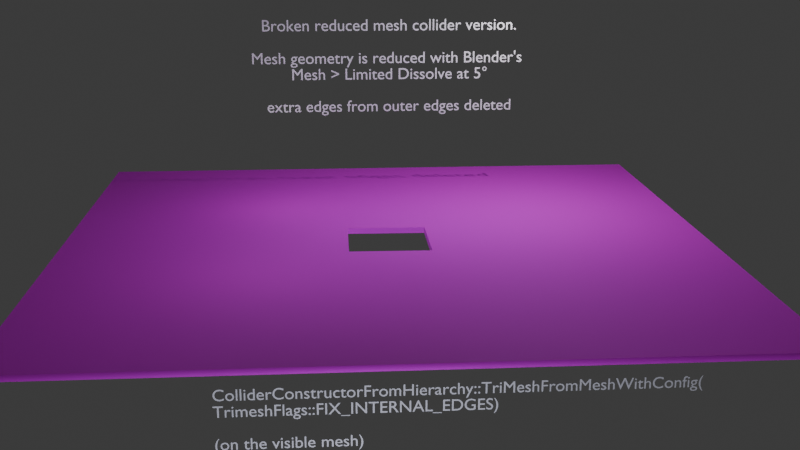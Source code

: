 # Source: level.blend  (saved by Blender 5.1.30; exported with 4.5.12 LTS)
import bpy
from mathutils import Matrix  # noqa: F401  (used for matrix-valued properties, if any)

bpy.ops.wm.read_factory_settings(use_empty=True)
scene = bpy.context.scene
scene.name = 'Scene Working ColliderConstructor 2'

# ---- collections
col_root_007 = bpy.data.collections.new('root.007'); scene.collection.children.link(col_root_007)

# ---- images (referenced by path relative to the original .blend; pixels are not part of the script)
import os
ASSET_DIR = os.environ.get("B2B_ASSET_DIR", "")  # directory of the original .blend (textures are referenced by path, not embedded)
HERE = os.path.dirname(os.path.abspath(__file__))  # packed textures are extracted next to this script under _unpacked/

def load_image(name, relpath, width, height, colorspace="sRGB"):
    """Load a texture the original file referenced (path relative to the .blend, or extracted next to this script)."""
    p = next((c for c in (os.path.join(HERE, relpath), os.path.join(ASSET_DIR, relpath)) if relpath and os.path.exists(c)), "")
    if p:
        img = bpy.data.images.load(p, check_existing=True)
        img.name = name
    else:  # same state as the original file: an image datablock whose file is absent (Cycles renders it pink)
        img = bpy.data.images.new(name, width, height)
        img.source = "FILE"
        img.filepath = "//" + (relpath or name)
    img.colorspace_settings.name = colorspace
    return img
img_diffuse_webp = load_image('diffuse.webp', 'diffuse.webp', 1024, 1024, 'sRGB')

# ---- materials (node trees are filled in below, after node groups)
mat_material = bpy.data.materials.new('Material')
mat_text = bpy.data.materials.new('Text')

# ---- material node trees
mat_material.use_nodes = True; mat_material.node_tree.nodes.clear()
_N = mat_material.node_tree.nodes; _L = mat_material.node_tree.links
n0 = _N.new('ShaderNodeBsdfPrincipled'); n0.name = 'Principled BSDF'; n0.location = (-200, 100)
n0.inputs[2].default_value = 0.8255
n1 = _N.new('ShaderNodeOutputMaterial'); n1.name = 'Material Output'; n1.location = (200, 100)
n2 = _N.new('ShaderNodeTexImage'); n2.name = 'Image Texture'; n2.location = (-497, 57)
n2.image = img_diffuse_webp
_L.new(n0.outputs[0], n1.inputs[0])
_L.new(n2.outputs[0], n0.inputs[0])
n1.is_active_output = True
mat_text.use_nodes = True; mat_text.node_tree.nodes.clear()
_N = mat_text.node_tree.nodes; _L = mat_text.node_tree.links
n0 = _N.new('ShaderNodeBsdfPrincipled'); n0.name = 'Principled BSDF'; n0.location = (-200, 100)
n0.inputs[2].default_value = 1.0
n0.inputs[19].default_value = 1.0
n1 = _N.new('ShaderNodeOutputMaterial'); n1.name = 'Material Output'; n1.location = (200, 100)
_L.new(n0.outputs[0], n1.inputs[0])
n1.is_active_output = True

# ---- world
world_world_007 = bpy.data.worlds.new('World.007'); scene.world = world_world_007
world_world_007.use_nodes = True; world_world_007.node_tree.nodes.clear()
_N = world_world_007.node_tree.nodes; _L = world_world_007.node_tree.links
n0 = _N.new('ShaderNodeOutputWorld'); n0.name = 'World Output'; n0.location = (200, 100)
n1 = _N.new('ShaderNodeBackground'); n1.name = 'Background'; n1.location = (-200, 100)
n1.inputs[0].default_value = (0.05088, 0.05088, 0.05088, 1.0)
_L.new(n1.outputs[0], n0.inputs[0])
n0.is_active_output = True
world_world_007.color = (0.05088, 0.05088, 0.05088)
world_world_007.sun_shadow_jitter_overblur = 0.0

# ---- cameras
cam_camera_009 = bpy.data.cameras.new('Camera.009')
cam_camera_009.clip_end = 100.0
cam_camera_009.ortho_scale = 7.314

# ---- lights
light_light_027 = bpy.data.lights.new('Light.027', 'POINT')
light_light_027.color = (0.239, 0.2195, 1.0)
light_light_027.exposure = 1.0
light_light_027.energy = 200.0
light_light_027.shadow_soft_size = 15.0
light_point_028 = bpy.data.lights.new('Point.028', 'POINT')
light_point_028.energy = 100.0
light_point_029 = bpy.data.lights.new('Point.029', 'POINT')
light_point_029.energy = 100.0
light_point_030 = bpy.data.lights.new('Point.030', 'POINT')
light_point_030.energy = 2000.0
light_light_028 = bpy.data.lights.new('Light.028', 'POINT')
light_light_028.color = (0.784, 0.8008, 1.0)
light_light_028.exposure = 1.0
light_light_028.energy = 5000.0
light_light_028.shadow_soft_size = 15.0
light_light_029 = bpy.data.lights.new('Light.029', 'POINT')
light_light_029.color = (0.784, 0.8008, 1.0)
light_light_029.use_shadow = False
light_light_029.exposure = 1.0
light_light_029.energy = 1000.0
light_light_029.shadow_soft_size = 15.0

# ---- meshes
me_floor_mesh_017 = bpy.data.meshes.new('Floor Mesh.017')
me_floor_mesh_017.from_pydata([(-14.78, -14.82, -0.2756), (-1.81, -1.847, -0.3407), (-14.79, -14.79, -0.04836), (-1.833, -1.836, -0.06304), (-14.79, 14.76, -0.2756), (-1.796, 1.835, -0.3082), (-14.73, 5.55, -7.057e-05), (-14.76, 14.77, -0.04836), (-1.792, 1.861, -0.04818), (1.869, -1.851, -0.3082), (14.79, -14.82, -0.2756), (1.911, -1.876, -0.07582), (14.8, -14.79, -0.04836), (1.876, 1.854, -0.3378), (14.74, 1.836, -0.3888), (14.79, 14.77, -0.32), (1.881, 1.846, -0.05719), (14.79, 14.77, -0.06891)], [], [(1, 4, 5), (2, 12, 3), (17, 8, 16), (14, 17, 12), (12, 10, 14), (8, 7, 6), (8, 13, 16), (15, 4, 7), (17, 7, 8), (1, 10, 0), (4, 15, 5), (14, 10, 9), (15, 7, 17), (1, 0, 4), (11, 3, 12), (12, 17, 11), (17, 16, 11), (1, 11, 9), (0, 2, 6), (6, 7, 4), (6, 2, 3), (9, 16, 13), (5, 3, 1), (3, 8, 6), (1, 9, 10), (15, 14, 13), (15, 13, 5), (4, 0, 6), (10, 2, 0), (9, 13, 14), (14, 15, 17), (10, 12, 2), (8, 5, 13), (1, 3, 11), (9, 11, 16), (5, 8, 3)])
_uv = me_floor_mesh_017.uv_layers.new(name='UVMap')
_uv.uv.foreach_set('vector', [0.5781, 0.5673, 0.008004, 0.992, 0.4231, 0.5636, 0.992, 0.992, 0.9959, 0.007091, 0.5655, 0.5468, 0.004123, 0.004117, 0.435, 0.547, 0.433, 0.4549, 0.4376, 0.007079, 0.9885, 0.9832, 0.9879, 0.01427, 0.9879, 0.01427, 0.9979, 0.005155, 0.4376, 0.007079, 0.435, 0.547, 0.008004, 0.992, 0.3125, 0.9919, 0.433, 0.5477, 0.426, 0.4477, 0.4321, 0.4536, 0.9908, 0.9943, 0.008892, 0.9951, 0.01478, 0.9892, 0.004123, 0.004117, 0.008004, 0.992, 0.435, 0.547, 0.5807, 0.5632, 0.9959, 0.007074, 0.992, 0.992, 0.008004, 0.992, 0.004123, 0.0041, 0.4189, 0.5609, 0.4376, 0.007079, 0.9959, 0.007074, 0.5776, 0.434, 0.9908, 0.9943, 0.01478, 0.9892, 0.9845, 0.9873, 0.5781, 0.5673, 0.992, 0.992, 0.008004, 0.992, 0.5647, 0.4505, 0.5654, 0.5472, 0.9959, 0.007091, 0.9959, 0.007091, 0.004123, 0.004117, 0.562, 0.4462, 0.004123, 0.004117, 0.4371, 0.4522, 0.562, 0.4462, 0.5784, 0.5592, 0.5648, 0.4517, 0.5733, 0.4448, 0.01168, 0.01316, 0.992, 0.9959, 0.3125, 0.9919, 0.3125, 0.9919, 0.01557, 0.9804, 0.004809, 0.991, 0.3125, 0.9919, 0.992, 0.992, 0.5614, 0.5495, 0.5686, 0.4412, 0.4365, 0.4502, 0.4306, 0.444, 0.4375, 0.5511, 0.559, 0.5487, 0.5688, 0.5582, 0.5614, 0.5495, 0.4377, 0.5509, 0.3125, 0.9919, 0.5807, 0.5632, 0.5817, 0.4367, 0.9959, 0.007074, 0.004123, 0.0041, 0.4376, 0.007079, 0.4214, 0.435, 0.004123, 0.0041, 0.4187, 0.439, 0.4189, 0.5609, 0.004809, 0.991, 0.01168, 0.01316, 0.3125, 0.9919, 0.9839, 0.01024, 0.02001, 0.01355, 0.01812, 0.01155, 0.5776, 0.434, 0.4265, 0.4349, 0.4376, 0.007079, 0.4376, 0.007079, 0.9948, 0.9901, 0.9885, 0.9832, 0.9839, 0.01024, 0.9787, 0.01348, 0.02001, 0.01355, 0.433, 0.5477, 0.4273, 0.5529, 0.426, 0.4477, 0.5784, 0.5592, 0.5682, 0.5489, 0.5647, 0.4556, 0.5686, 0.4412, 0.5634, 0.4458, 0.4365, 0.4502, 0.4375, 0.5511, 0.4417, 0.5467, 0.5565, 0.5478])
me_floor_mesh_017.materials.append(mat_material)
me_floor_mesh_017.update()
me_floor_mesh_017.normals_split_custom_set([tuple(v) for v in zip(*[iter([7.687e-06, 1.004e-05, -1.0, 6.889e-06, 1.061e-05, -1.0, 7.121e-06, 1.045e-05, -1.0, -7.847e-07, 0.003339, 1.0, 2.738e-06, 0.003387, 1.0, 1.001e-06, 0.003387, 1.0, 9.375e-05, -5.909e-05, 1.0, 9.384e-05, -5.894e-05, 1.0, 9.38e-05, -5.9e-05, 1.0, 0.0002653, 7.153e-05, -1.0, 1.0, -0.0002555, -0.000358, 1.0, -2.997e-05, -0.0004537, 1.0, -2.89e-05, -0.0002133, 0.7065, 0.0002036, -0.7077, 4.169e-05, 8.267e-05, -1.0, 1.506e-05, 1.502e-05, 1.0, 1.439e-05, 1.569e-05, 1.0, 1.504e-05, 1.504e-05, 1.0, 0.0003049, -1.0, 0.0002385, 6.949e-05, -1.0, -0.0003073, -2.062e-06, -1.0, -0.0002966, 5.028e-06, 1.0, -7.986e-05, 7.454e-06, 1.0, -7.977e-05, -0.0002085, 1.0, -8e-05, 5.914e-05, 6.055e-05, 1.0, 5.912e-05, 6.057e-05, 1.0, 5.91e-05, 6.059e-05, 1.0, 4.049e-07, 1.534e-05, -1.0, 3.363e-07, 1.534e-05, -1.0, -3.658e-07, 1.534e-05, -1.0, -3.051e-05, 1.996e-05, -1.0, -3.022e-05, 2.039e-05, -1.0, -3.03e-05, 2.027e-05, -1.0, -3.702e-06, -5.152e-06, -1.0, -4.075e-06, -4.917e-06, -1.0, -4.092e-06, -4.905e-06, -1.0, -0.0001947, 1.0, -0.0001083, -0.0002081, 1.0, -4.399e-05, -0.0002087, 1.0, -3.723e-05, 1.684e-05, -4.331e-07, -1.0, 1.684e-05, -1.815e-07, -1.0, 1.684e-05, 2.484e-07, -1.0, 5.673e-05, 0.003747, 1.0, 5.565e-05, 0.003749, 1.0, 5.409e-05, 0.003752, 1.0, -0.00371, -0.0001993, 1.0, -0.003709, -0.0002019, 1.0, -0.00371, -0.0001998, 1.0, 0.0127, -0.01267, 0.9998, 0.01273, -0.01265, 0.9998, 0.01271, -0.01266, 0.9998, -0.002452, 0.6489, -0.7609, 0.02198, 0.7609, 0.6485, -0.004938, 0.9968, -0.07945, -1.0, -3.282e-05, 4.535e-05, -0.7067, -2.234e-05, 0.7075, -0.0002319, -5.787e-05, 1.0, 2.334e-05, 2.488e-06, 1.0, -0.7071, 3.311e-05, 0.7071, -1.0, -2.204e-05, 0.0002876, 0.003649, -0.0006146, 1.0, 0.003654, -0.0005669, 1.0, 0.003651, -0.0005667, 1.0, -1.0, 1.316e-05, 0.0002346, -1.0, 5.671e-05, -0.0003004, -1.0, 0.0001031, -0.000257, 0.9994, 0.0006745, -0.03355, 0.731, 0.01403, 0.6822, 0.9994, -0.003265, -0.03432, -0.003611, -0.01277, 0.9999, -0.003615, -0.01277, 0.9999, -0.00362, -0.01277, 0.9999, 1.664e-05, 1.24e-05, -1.0, 1.706e-05, 1.181e-05, -1.0, 1.72e-05, 1.162e-05, -1.0, -1.857e-05, 2.517e-05, -1.0, -1.952e-05, 2.447e-05, -1.0, -1.885e-05, 2.496e-05, -1.0, -9.083e-06, 1.239e-05, -1.0, -1.034e-05, 1.132e-05, -1.0, -1.124e-05, 1.055e-05, -1.0, -1.0, -3.327e-05, 0.0002927, -1.0, -4.562e-05, 0.0002927, -0.000187, 5.9e-05, 1.0, 2.848e-05, -1.0, 0.0008304, 0.0003125, -0.707, 0.7072, -2.543e-05, -1.0, 0.0008307, -2.219e-05, -3.852e-05, -1.0, -1.864e-05, -4.028e-05, -1.0, -1.998e-05, -3.962e-05, -1.0, 0.0002875, -6.359e-06, -1.0, 1.0, -0.0001711, -0.0001819, 1.0, -0.0002654, -0.0001422, 1.753e-05, -1.0, 0.0008127, 1.577e-05, -0.707, 0.7072, 0.000376, -0.707, 0.7072, 0.0003098, -1.0, 0.0002451, 7.262e-05, -1.0, 0.000259, 6.568e-05, -1.0, -0.0002689, -0.01596, 0.6394, -0.7687, 0.01181, 0.09216, 0.9957, 0.002667, 0.7689, 0.6393, -0.9965, -0.008281, 0.08373, -0.9964, -0.01293, 0.08386, -0.9965, -0.005347, 0.08327, 1.0, 0.004152, -7.239e-06, 0.7075, -0.003245, 0.7067, 0.7075, -0.006133, 0.7067])] * 3)])

# ---- curves / text
txt_text_009 = bpy.data.curves.new('Text.009', 'FONT')
txt_text_009.dimensions = '2D'
txt_text_009.body = 'ColliderConstructorFromHierarchy::TriMeshFromMeshWithConfig(\nTrimeshFlags::FIX_INTERNAL_EDGES)\n\n(on the visible mesh)\n'
txt_text_009.materials.append(mat_text)
txt_text_012 = bpy.data.curves.new('Text.012', 'FONT')
txt_text_012.dimensions = '2D'
txt_text_012.body = "Broken reduced mesh collider version.\n\nMesh geometry is reduced with Blender's \nMesh > Limited Dissolve at 5°\n\nextra edges from outer edges deleted"
txt_text_012.materials.append(mat_text)
txt_text_012.align_x = 'CENTER'
txt_text_012.size = 0.85

# ---- objects
ob_light_025 = bpy.data.objects.new('Light.025', light_light_027)
ob_camera_009 = bpy.data.objects.new('Camera.009', cam_camera_009)
ob_floor_019 = bpy.data.objects.new('Floor.019', me_floor_mesh_017)
ob_point_027 = bpy.data.objects.new('Point.027', light_point_028)
ob_point_028 = bpy.data.objects.new('Point.028', light_point_029)
ob_point_029 = bpy.data.objects.new('Point.029', light_point_030)
ob_light_026 = bpy.data.objects.new('Light.026', light_light_028)
ob_light_027 = bpy.data.objects.new('Light.027', light_light_029)
ob_text_018 = bpy.data.objects.new('Text.018', txt_text_009)
ob_text_019 = bpy.data.objects.new('Text.019', txt_text_012)

# ---- transforms, parenting, visibility, modifiers, constraints
ob_light_025.location = (4.076, 1.005, 5.904)
ob_light_025.rotation_euler = (0.6503, 0.05522, 1.866)
ob_light_025.lock_rotations_4d = False
ob_light_025.empty_display_type = 'ARROWS'
ob_light_025.color = (0.0, 0.0, 0.0, 0.0)
ob_light_025.lineart.crease_threshold = 0.0
ob_camera_009.location = (-2.901, -49.24, 14.96)
ob_camera_009.rotation_euler = (1.295, -0.0, -0.0706)
ob_camera_009.lock_rotations_4d = False
ob_camera_009.empty_display_type = 'ARROWS'
ob_camera_009.color = (0.0, 0.0, 0.0, 0.0)
ob_camera_009.display_type = 'WIRE'
ob_camera_009.lineart.crease_threshold = 0.0
ob_floor_019.location = (0.0, 0.0, 0.3874)
ob_floor_019.rotation_euler = (0.0, -0.0, 2.384e-07)
_vg = ob_floor_019.vertex_groups.new(name='Border Up')
ob_point_027.location = (-5.931, -5.023, 6.017)
ob_point_027.rotation_euler = (-0.1358, -0.8695, -0.02757)
ob_point_028.location = (-4.931, 5.977, 5.017)
ob_point_028.rotation_euler = (-0.1358, -0.8695, -0.02757)
ob_point_029.location = (8.069, 4.977, 11.02)
ob_point_029.rotation_euler = (-0.1358, -0.8695, -0.02757)
ob_light_026.location = (-1.25, -18.33, -5.749)
ob_light_026.rotation_euler = (0.6503, 0.05522, 1.866)
ob_light_026.lock_rotations_4d = False
ob_light_026.empty_display_type = 'ARROWS'
ob_light_026.color = (0.0, 0.0, 0.0, 0.0)
ob_light_026.lineart.crease_threshold = 0.0
ob_light_027.location = (0.6772, 3.836, 7.459)
ob_light_027.rotation_euler = (0.6503, 0.05522, 1.866)
ob_light_027.lock_rotations_4d = False
ob_light_027.empty_display_type = 'ARROWS'
ob_light_027.color = (0.0, 0.0, 0.0, 0.0)
ob_light_027.lineart.crease_threshold = 0.0
ob_text_018.parent = ob_floor_019
ob_text_018.matrix_parent_inverse = Matrix(((1.0, 2.384e-07, 0.0, -0.0), (-2.384e-07, 1.0, -0.0, 0.0), (0.0, -0.0, 1.0, -0.3874), (-0.0, 0.0, -0.0, 1.0)))
ob_text_018.location = (-6.693, -15.4, -0.5303)
ob_text_018.rotation_euler = (1.571, 0.0, 0.0)
ob_text_018.scale = (0.5914, 0.5914, 0.5914)
ob_text_019.parent = ob_floor_019
ob_text_019.matrix_parent_inverse = Matrix(((1.0, 2.384e-07, 0.0, -0.0), (-2.384e-07, 1.0, -0.0, 0.0), (0.0, -0.0, 1.0, -0.3874), (-0.0, 0.0, -0.0, 1.0)))
ob_text_019.location = (0.7046, 9.304, 8.927)
ob_text_019.rotation_euler = (1.571, 0.0, 0.0)

# ---- collection membership
col_root_007.objects.link(ob_light_025)
col_root_007.objects.link(ob_camera_009)
col_root_007.objects.link(ob_floor_019)
col_root_007.objects.link(ob_point_027)
col_root_007.objects.link(ob_point_028)
col_root_007.objects.link(ob_point_029)
col_root_007.objects.link(ob_light_026)
col_root_007.objects.link(ob_light_027)
col_root_007.objects.link(ob_text_018)
col_root_007.objects.link(ob_text_019)

# ---- scene / render settings (as saved in the file)
scene.camera = ob_camera_009
scene.frame_start = 1; scene.frame_end = 250; scene.frame_set(1)
scene.render.engine = 'BLENDER_EEVEE_NEXT'
scene.render.bake_bias = 0.0
scene.render.bake_samples = 0
scene.cycles.sampling_pattern = 'TABULATED_SOBOL'
scene.eevee.use_volume_custom_range = False
bpy.context.view_layer.update()
